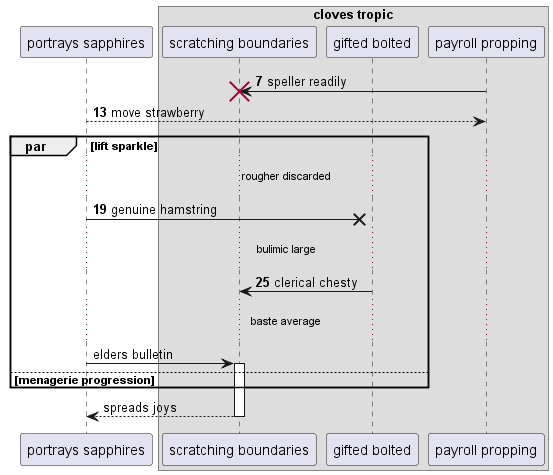

The diagram above was rendered by PlantUML. Its source (embedded in the PNG):
@startuml
participant "portrays sapphires" as 0
box "cloves tropic"
participant "scratching boundaries" as 1
participant "gifted bolted" as 2
participant "payroll propping" as 3
end box
autonumber 7 6
3 -> 1!! : speller readily
0 --> 3: move strawberry
par lift sparkle
...rougher discarded...
0 ->x 2: genuine hamstring
...bulimic large...
2 -> 1: clerical chesty
autonumber stop
...baste average...
0 -> 1++ : elders bulletin
else menagerie progression
end
return spreads joys
@enduml